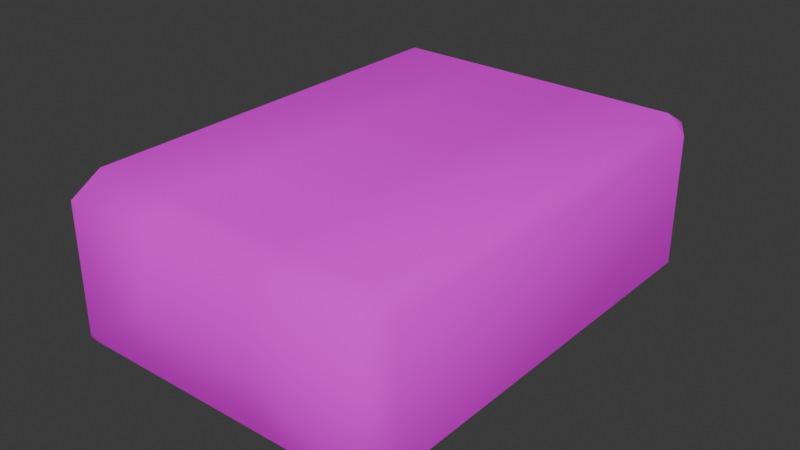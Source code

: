 # Source: mdl_souvenir_moon_dust.blend  (saved by Blender 5.0.119; exported with 4.5.12 LTS)
import bpy
from mathutils import Matrix  # noqa: F401  (used for matrix-valued properties, if any)

bpy.ops.wm.read_factory_settings(use_empty=True)
scene = bpy.context.scene
scene.name = 'Scene'

# ---- images (referenced by path relative to the original .blend; pixels are not part of the script)
import os
ASSET_DIR = os.environ.get("B2B_ASSET_DIR", "")  # directory of the original .blend (textures are referenced by path, not embedded)
HERE = os.path.dirname(os.path.abspath(__file__))  # packed textures are extracted next to this script under _unpacked/

def load_image(name, relpath, width, height, colorspace="sRGB"):
    """Load a texture the original file referenced (path relative to the .blend, or extracted next to this script)."""
    p = next((c for c in (os.path.join(HERE, relpath), os.path.join(ASSET_DIR, relpath)) if relpath and os.path.exists(c)), "")
    if p:
        img = bpy.data.images.load(p, check_existing=True)
        img.name = name
    else:  # same state as the original file: an image datablock whose file is absent (Cycles renders it pink)
        img = bpy.data.images.new(name, width, height)
        img.source = "FILE"
        img.filepath = "//" + (relpath or name)
    img.colorspace_settings.name = colorspace
    return img
img_tex_mod_metal1_png = load_image('tex_mod_metal1.png', 'tex_mod_metal1.png', 1024, 1024, 'sRGB')

# ---- materials (node trees are filled in below, after node groups)
mat_mat_mod_vcolor = bpy.data.materials.new('mat_mod_vcolor')
mat_mat_mod_vcolor.alpha_threshold = 0.0
mat_mat_mod_vcolor.use_backface_culling_lightprobe_volume = False
mat_mat_mod_vcolor.roughness = 0.5
mat_mat_mod_vcolor.line_color = (0.0, 0.0, 0.0, 1.0)

# ---- material node trees
mat_mat_mod_vcolor.use_nodes = True; mat_mat_mod_vcolor.node_tree.nodes.clear()
_N = mat_mat_mod_vcolor.node_tree.nodes; _L = mat_mat_mod_vcolor.node_tree.links
n0 = _N.new('ShaderNodeOutputMaterial'); n0.name = 'Material Output'; n0.location = (556, 187)
n1 = _N.new('ShaderNodeBsdfPrincipled'); n1.name = 'Principled BSDF'; n1.location = (156, 187)
n1.inputs[1].default_value = 0.658
n1.inputs[2].default_value = 1.0
n1.inputs[3].default_value = 1.45
n2 = _N.new('ShaderNodeTexImage'); n2.name = 'Image Texture'; n2.location = (-496, 178)
n2.image = img_tex_mod_metal1_png
n3 = _N.new('ShaderNodeVertexColor'); n3.name = 'Color Attribute'; n3.location = (-469, -119)
n3.layer_name = 'Attribute'
n4 = _N.new('ShaderNodeMix'); n4.name = 'Mix'; n4.location = (-91, 128)
n4.hide = True
n4.data_type = 'RGBA'
n4.blend_type = 'MULTIPLY'
n4.inputs[0].default_value = 1.0
_L.new(n1.outputs[0], n0.inputs[0])
_L.new(n4.outputs[2], n1.inputs[0])
_L.new(n2.outputs[0], n4.inputs[6])
_L.new(n3.outputs[0], n4.inputs[7])
n0.is_active_output = True

# ---- world
world_world = bpy.data.worlds.new('World'); scene.world = world_world
world_world.use_nodes = True; world_world.node_tree.nodes.clear()
_N = world_world.node_tree.nodes; _L = world_world.node_tree.links
n0 = _N.new('ShaderNodeOutputWorld'); n0.name = 'World Output'; n0.location = (200, 100)
n1 = _N.new('ShaderNodeBackground'); n1.name = 'Background'; n1.location = (-200, 100)
n1.inputs[0].default_value = (0.05088, 0.05088, 0.05088, 1.0)
_L.new(n1.outputs[0], n0.inputs[0])
n0.is_active_output = True
world_world.color = (0.05088, 0.05088, 0.05088)
world_world.sun_shadow_jitter_overblur = 0.0

# ---- meshes
me_cube = bpy.data.meshes.new('Cube')
me_cube.from_pydata([(0.6236, 0.98, 0.2736), (0.6236, 0.8505, 0.35), (0.7, 0.8505, 0.2736), (0.6236, 0.98, -0.2736), (0.7, 0.8505, -0.2736), (0.6236, 0.8505, -0.35), (0.6236, -0.98, 0.2736), (0.7, -0.8505, 0.2736), (0.6236, -0.8505, 0.35), (0.7, -0.8505, -0.2736), (0.6236, -0.98, -0.2736), (0.6236, -0.8505, -0.35), (-0.6236, 0.98, 0.2736), (-0.7, 0.8505, 0.2736), (-0.6236, 0.8505, 0.35), (-0.7, 0.8505, -0.2736), (-0.6236, 0.98, -0.2736), (-0.6236, 0.8505, -0.35), (-0.7, -0.8505, 0.2736), (-0.6236, -0.98, 0.2736), (-0.6236, -0.8505, 0.35), (-0.6236, -0.8505, -0.35), (-0.6236, -0.98, -0.2736), (-0.7, -0.8505, -0.2736), (-0.2335, 0.98, -0.2736), (-0.2335, 0.8505, -0.35), (-0.2335, -0.98, 0.2736), (-0.2335, -0.8505, 0.35), (-0.2335, -0.8505, -0.35), (-0.2335, -0.98, -0.2736), (-0.2335, 0.8505, 0.35), (-0.2335, 0.98, 0.2736), (0.2335, -0.98, -0.2736), (0.2335, -0.8505, -0.35), (0.2335, 0.98, 0.2736), (0.2335, 0.8505, 0.35), (0.2335, 0.98, -0.2736), (0.2335, 0.8505, -0.35), (0.2335, -0.98, 0.2736), (0.2335, -0.8505, 0.35), (0.243, 1.02, 0.0), (-0.243, 1.02, 0.0), (-0.243, -1.02, 0.0), (0.243, -1.02, 0.0)], [], [(0, 1, 2), (3, 4, 5), (6, 7, 8), (9, 10, 11), (12, 13, 14), (15, 16, 17), (18, 19, 20), (21, 22, 23), (17, 21, 23, 15), (25, 17, 16, 24), (2, 4, 3, 0), (22, 19, 18, 23), (6, 10, 9, 7), (12, 16, 15, 13), (27, 20, 19, 26), (1, 8, 7, 2), (33, 11, 10, 32), (20, 14, 13, 18), (35, 1, 0, 34), (11, 5, 4, 9), (37, 25, 24, 36), (39, 27, 26, 38), (21, 28, 29, 22), (14, 30, 31, 12), (28, 33, 32, 29), (30, 35, 34, 31), (5, 37, 36, 3), (8, 39, 38, 6), (36, 40, 3), (4, 2, 7, 9), (1, 35, 39, 8), (37, 5, 11, 33), (10, 43, 32), (16, 12, 41), (23, 18, 13, 15), (30, 14, 20, 27), (17, 25, 28, 21), (29, 42, 22), (37, 33, 28, 25), (31, 34, 40, 41), (30, 27, 39, 35), (38, 26, 42, 43), (41, 40, 36, 24), (0, 40, 34), (41, 12, 31), (3, 40, 0), (41, 24, 16), (22, 42, 19), (19, 42, 26), (43, 42, 29, 32), (43, 6, 38), (43, 10, 6)])
me_cube.polygons.foreach_set('use_smooth', [True] * 52)
_uv = me_cube.uv_layers.new(name='UVMap')
_uv.uv.foreach_set('vector', [0.4904, 0.8865, 0.4798, 0.8983, 0.4798, 0.8865, 0.4797, 0.8088, 0.4625, 0.7916, 0.4625, 0.8088, 0.2182, 0.8865, 0.2288, 0.8865, 0.2288, 0.8983, 0.05572, 0.7916, 0.03853, 0.8088, 0.05572, 0.8088, 0.03853, 0.8088, 0.05572, 0.7916, 0.05572, 0.8088, 0.2288, 0.8018, 0.2182, 0.8018, 0.2288, 0.79, 0.4625, 0.7916, 0.4797, 0.8088, 0.4625, 0.8088, 0.4798, 0.79, 0.4904, 0.8018, 0.4798, 0.8018, 0.2288, 0.79, 0.4798, 0.79, 0.4798, 0.8018, 0.2288, 0.8018, 0.05572, 0.8966, 0.05572, 0.8088, 0.03853, 0.8088, 0.03853, 0.8966, 0.4798, 0.8865, 0.4798, 0.8018, 0.4904, 0.8018, 0.4904, 0.8865, 0.4904, 0.8018, 0.4904, 0.8865, 0.4798, 0.8865, 0.4798, 0.8018, 0.2182, 0.8865, 0.2182, 0.8018, 0.2288, 0.8018, 0.2288, 0.8865, 0.2182, 0.8865, 0.2182, 0.8018, 0.2288, 0.8018, 0.2288, 0.8865, 0.4625, 0.8966, 0.4625, 0.8088, 0.4797, 0.8088, 0.4797, 0.8966, 0.4798, 0.8983, 0.2288, 0.8983, 0.2288, 0.8865, 0.4798, 0.8865, 0.05572, 0.8966, 0.05572, 0.8088, 0.03853, 0.8088, 0.03853, 0.8966, 0.4625, 0.8088, 0.05572, 0.8088, 0.05572, 0.7916, 0.4625, 0.7916, 0.3379, 0.8966, 0.3379, 0.8088, 0.3207, 0.8088, 0.3207, 0.8966, 0.05572, 0.8088, 0.4625, 0.8088, 0.4625, 0.7916, 0.05572, 0.7916, 0.3661, 0.3799, 0.3661, 0.3292, 0.3764, 0.3292, 0.3764, 0.3799, 0.1866, 0.3799, 0.1866, 0.3292, 0.199, 0.3292, 0.199, 0.3799, 0.3379, 0.8088, 0.3379, 0.8966, 0.3207, 0.8966, 0.3207, 0.8088, 0.05572, 0.8088, 0.05572, 0.8966, 0.03853, 0.8966, 0.03853, 0.8088, 0.1207, 0.3292, 0.1207, 0.3799, 0.1103, 0.3799, 0.1103, 0.3292, 0.1207, 0.3292, 0.1207, 0.3799, 0.1103, 0.3799, 0.1103, 0.3292, 0.4625, 0.8088, 0.4625, 0.8966, 0.4797, 0.8966, 0.4797, 0.8088, 0.05572, 0.8088, 0.05572, 0.8966, 0.03853, 0.8966, 0.03853, 0.8088, 0.1975, 0.8966, 0.2591, 0.8966, 0.1975, 0.8088, 0.4798, 0.8018, 0.4798, 0.8865, 0.2288, 0.8865, 0.2288, 0.8018, 0.4625, 0.8088, 0.4625, 0.8966, 0.05572, 0.8966, 0.05572, 0.8088, 0.4625, 0.8966, 0.4625, 0.8088, 0.05572, 0.8088, 0.05572, 0.8966, 0.1975, 0.8088, 0.2591, 0.8966, 0.1975, 0.8966, 0.4905, 0.668, 0.3869, 0.7794, 0.4942, 0.7791, 0.4798, 0.8018, 0.4798, 0.8865, 0.2288, 0.8865, 0.2288, 0.8018, 0.05572, 0.8966, 0.05572, 0.8088, 0.4625, 0.8088, 0.4625, 0.8966, 0.05572, 0.8088, 0.05572, 0.8966, 0.4625, 0.8966, 0.4625, 0.8088, 0.3207, 0.8966, 0.2591, 0.8966, 0.3207, 0.8088, 0.3661, 0.3799, 0.1207, 0.3799, 0.1207, 0.3292, 0.3661, 0.3292, 0.2877, 0.3292, 0.2877, 0.3799, 0.2434, 0.3799, 0.2434, 0.3292, 0.1207, 0.3292, 0.3661, 0.3292, 0.3661, 0.3799, 0.1207, 0.3799, 0.199, 0.3799, 0.199, 0.3292, 0.2434, 0.3292, 0.2434, 0.3799, 0.2434, 0.3292, 0.2434, 0.3799, 0.199, 0.3799, 0.199, 0.3292, 0.3207, 0.8088, 0.2591, 0.8966, 0.3207, 0.8966, 0.2591, 0.8966, 0.1975, 0.8088, 0.1975, 0.8966, 0.3869, 0.7794, 0.4942, 0.7791, 0.4905, 0.668, 0.2591, 0.8966, 0.3207, 0.8966, 0.3207, 0.8088, 0.4905, 0.668, 0.4942, 0.7791, 0.3869, 0.7794, 0.1975, 0.8088, 0.2591, 0.8966, 0.1975, 0.8966, 0.2434, 0.3799, 0.2434, 0.3292, 0.2877, 0.3292, 0.2877, 0.3799, 0.2591, 0.8966, 0.3207, 0.8088, 0.3207, 0.8966, 0.4942, 0.7791, 0.3869, 0.7794, 0.4905, 0.668])
_ca = me_cube.color_attributes.new('Attribute', 'BYTE_COLOR', 'CORNER')
_ca.data.foreach_set('color', [1.0, 1.0, 1.0, 1.0, 1.0, 1.0, 1.0, 1.0, 1.0, 1.0, 1.0, 1.0, 1.0, 1.0, 1.0, 1.0, 1.0, 1.0, 1.0, 1.0, 1.0, 1.0, 1.0, 1.0, 1.0, 1.0, 1.0, 1.0, 1.0, 1.0, 1.0, 1.0, 1.0, 1.0, 1.0, 1.0, 1.0, 1.0, 1.0, 1.0, 1.0, 1.0, 1.0, 1.0, 1.0, 1.0, 1.0, 1.0, 1.0, 1.0, 1.0, 1.0, 1.0, 1.0, 1.0, 1.0, 1.0, 1.0, 1.0, 1.0, 1.0, 1.0, 1.0, 1.0, 1.0, 1.0, 1.0, 1.0, 1.0, 1.0, 1.0, 1.0, 1.0, 1.0, 1.0, 1.0, 1.0, 1.0, 1.0, 1.0, 1.0, 1.0, 1.0, 1.0, 1.0, 1.0, 1.0, 1.0, 1.0, 1.0, 1.0, 1.0, 1.0, 1.0, 1.0, 1.0, 1.0, 1.0, 1.0, 1.0, 1.0, 1.0, 1.0, 1.0, 1.0, 1.0, 1.0, 1.0, 1.0, 1.0, 1.0, 1.0, 1.0, 1.0, 1.0, 1.0, 1.0, 1.0, 1.0, 1.0, 1.0, 1.0, 1.0, 1.0, 1.0, 1.0, 1.0, 1.0, 1.0, 1.0, 1.0, 1.0, 1.0, 1.0, 1.0, 1.0, 1.0, 1.0, 1.0, 1.0, 1.0, 1.0, 1.0, 1.0, 1.0, 1.0, 1.0, 1.0, 1.0, 1.0, 1.0, 1.0, 1.0, 1.0, 1.0, 1.0, 1.0, 1.0, 1.0, 1.0, 1.0, 1.0, 1.0, 1.0, 1.0, 1.0, 1.0, 1.0, 1.0, 1.0, 1.0, 1.0, 1.0, 1.0, 1.0, 1.0, 1.0, 1.0, 1.0, 1.0, 1.0, 1.0, 1.0, 1.0, 1.0, 1.0, 1.0, 1.0, 1.0, 1.0, 1.0, 1.0, 1.0, 1.0, 1.0, 1.0, 1.0, 1.0, 1.0, 1.0, 1.0, 1.0, 1.0, 1.0, 1.0, 1.0, 1.0, 1.0, 1.0, 1.0, 1.0, 1.0, 1.0, 1.0, 1.0, 1.0, 1.0, 1.0, 1.0, 1.0, 1.0, 1.0, 1.0, 1.0, 1.0, 1.0, 1.0, 1.0, 1.0, 1.0, 1.0, 1.0, 1.0, 1.0, 1.0, 1.0, 1.0, 1.0, 1.0, 1.0, 1.0, 1.0, 1.0, 1.0, 1.0, 1.0, 1.0, 1.0, 1.0, 1.0, 1.0, 1.0, 1.0, 1.0, 1.0, 1.0, 1.0, 1.0, 1.0, 1.0, 1.0, 1.0, 1.0, 1.0, 1.0, 1.0, 1.0, 1.0, 1.0, 1.0, 1.0, 1.0, 1.0, 1.0, 1.0, 1.0, 1.0, 1.0, 1.0, 1.0, 1.0, 1.0, 1.0, 1.0, 1.0, 1.0, 1.0, 1.0, 1.0, 1.0, 1.0, 1.0, 1.0, 1.0, 1.0, 1.0, 1.0, 1.0, 1.0, 1.0, 1.0, 1.0, 1.0, 1.0, 1.0, 1.0, 1.0, 1.0, 1.0, 1.0, 1.0, 1.0, 1.0, 1.0, 1.0, 1.0, 1.0, 1.0, 1.0, 1.0, 1.0, 1.0, 1.0, 1.0, 1.0, 1.0, 1.0, 1.0, 1.0, 1.0, 1.0, 1.0, 1.0, 1.0, 1.0, 1.0, 1.0, 1.0, 1.0, 1.0, 1.0, 1.0, 1.0, 1.0, 1.0, 1.0, 1.0, 1.0, 1.0, 1.0, 1.0, 1.0, 1.0, 1.0, 1.0, 1.0, 1.0, 1.0, 1.0, 1.0, 1.0, 1.0, 1.0, 1.0, 1.0, 1.0, 1.0, 1.0, 1.0, 1.0, 1.0, 1.0, 1.0, 1.0, 1.0, 1.0, 1.0, 1.0, 1.0, 1.0, 1.0, 1.0, 1.0, 1.0, 1.0, 1.0, 1.0, 1.0, 1.0, 1.0, 1.0, 1.0, 1.0, 1.0, 1.0, 1.0, 1.0, 1.0, 1.0, 1.0, 1.0, 1.0, 1.0, 1.0, 1.0, 1.0, 1.0, 1.0, 1.0, 1.0, 1.0, 1.0, 1.0, 1.0, 1.0, 1.0, 1.0, 1.0, 1.0, 1.0, 1.0, 1.0, 1.0, 1.0, 1.0, 1.0, 1.0, 1.0, 1.0, 1.0, 1.0, 1.0, 1.0, 1.0, 1.0, 1.0, 1.0, 1.0, 1.0, 1.0, 1.0, 1.0, 1.0, 1.0, 1.0, 1.0, 1.0, 1.0, 1.0, 1.0, 1.0, 1.0, 1.0, 1.0, 1.0, 1.0, 1.0, 1.0, 1.0, 1.0, 1.0, 1.0, 1.0, 1.0, 1.0, 1.0, 1.0, 1.0, 1.0, 1.0, 1.0, 1.0, 1.0, 1.0, 1.0, 1.0, 1.0, 1.0, 1.0, 1.0, 1.0, 1.0, 1.0, 1.0, 1.0, 1.0, 1.0, 1.0, 1.0, 1.0, 1.0, 1.0, 1.0, 1.0, 1.0, 1.0, 1.0, 1.0, 1.0, 1.0, 1.0, 1.0, 1.0, 1.0, 1.0, 1.0, 1.0, 1.0, 1.0, 1.0, 1.0, 1.0, 1.0, 1.0, 1.0, 1.0, 1.0, 1.0, 1.0, 1.0, 1.0, 1.0, 1.0, 1.0, 1.0, 1.0, 1.0, 1.0, 1.0, 1.0, 1.0, 1.0, 1.0, 1.0, 1.0, 1.0, 1.0, 1.0, 1.0, 1.0, 1.0, 1.0, 1.0, 1.0, 1.0, 1.0, 1.0, 1.0, 1.0, 1.0, 1.0, 1.0, 1.0, 1.0, 1.0, 1.0, 1.0, 1.0, 1.0, 1.0, 1.0, 1.0, 1.0, 1.0, 1.0, 1.0, 1.0, 1.0, 1.0, 1.0, 1.0, 1.0, 1.0, 1.0, 1.0, 1.0, 1.0, 1.0, 1.0, 1.0, 1.0, 1.0, 1.0, 1.0, 1.0, 1.0, 1.0, 1.0, 1.0, 1.0, 1.0, 1.0, 1.0, 1.0, 1.0, 1.0, 1.0, 1.0, 1.0, 1.0, 1.0, 1.0, 1.0, 1.0, 1.0, 1.0, 1.0, 1.0, 1.0, 1.0, 1.0, 1.0, 1.0, 1.0, 1.0, 1.0, 1.0, 1.0, 1.0, 1.0, 1.0, 1.0, 1.0, 1.0, 1.0, 1.0, 1.0, 1.0, 1.0, 1.0, 1.0, 1.0, 1.0, 1.0, 1.0, 1.0, 1.0, 1.0, 1.0, 1.0, 1.0, 1.0, 1.0, 1.0, 1.0, 1.0, 1.0, 1.0, 1.0, 1.0, 1.0, 1.0, 1.0, 1.0, 1.0, 1.0, 1.0, 1.0, 1.0, 1.0, 1.0, 1.0, 1.0, 1.0, 1.0, 1.0, 1.0, 1.0, 1.0, 1.0, 1.0, 1.0, 1.0, 1.0, 1.0, 1.0, 1.0, 1.0, 1.0, 1.0, 1.0, 1.0, 1.0, 1.0, 1.0, 1.0, 1.0, 1.0, 1.0, 1.0, 1.0, 1.0, 1.0, 1.0, 1.0, 1.0, 1.0, 1.0, 1.0, 1.0, 1.0, 1.0, 1.0, 1.0, 1.0, 1.0, 1.0, 1.0, 1.0, 1.0, 1.0, 1.0, 1.0, 1.0, 1.0, 1.0, 1.0, 1.0, 1.0, 1.0, 1.0, 1.0, 1.0, 1.0, 1.0, 1.0, 1.0, 1.0, 1.0, 1.0, 1.0, 1.0, 1.0, 1.0, 1.0, 1.0, 1.0, 1.0, 1.0, 1.0, 1.0, 1.0, 1.0, 1.0, 1.0, 1.0, 1.0, 1.0, 1.0, 1.0, 1.0, 1.0])
me_cube.materials.append(mat_mat_mod_vcolor)
me_cube.use_mirror_vertex_groups = False
me_cube.update()

# ---- objects
ob_cube = bpy.data.objects.new('Cube', me_cube)

# ---- transforms, parenting, visibility, modifiers, constraints
ob_cube.location = (0.0, 0.0, 0.0)
ob_cube.lock_rotations_4d = False
ob_cube.empty_display_type = 'ARROWS'
ob_cube.lineart.crease_threshold = 0.0

# ---- collection membership
scene.collection.objects.link(ob_cube)

# ---- scene / render settings (as saved in the file)
scene.frame_start = 1; scene.frame_end = 250; scene.frame_set(1)
scene.render.engine = 'BLENDER_EEVEE_NEXT'
scene.render.bake_bias = 0.0
scene.render.bake_samples = 0
scene.cycles.sampling_pattern = 'TABULATED_SOBOL'
scene.eevee.use_volume_custom_range = False
bpy.context.view_layer.update()

# ---- added for rendering (the .blend has no active camera and no usable light): camera, sun
cam_auto = bpy.data.cameras.new('AutoCamera')
cam_auto.lens = 50.0
cam_auto.sensor_width = 36.0
cam_auto.clip_end = 1000.0
ob_auto_camera = bpy.data.objects.new('AutoCamera', cam_auto)
scene.collection.objects.link(ob_auto_camera)
ob_auto_camera.location = (2.37891, -2.85469, 1.90313)
ob_auto_camera.rotation_euler = (1.09748, -7.21219e-08, 0.694738)
scene.camera = ob_auto_camera
light_auto_sun = bpy.data.lights.new('AutoSun', 'SUN')
light_auto_sun.energy = 3.0
light_auto_sun.angle = 0.0523599
ob_auto_sun = bpy.data.objects.new('AutoSun', light_auto_sun)
scene.collection.objects.link(ob_auto_sun)
ob_auto_sun.rotation_euler = (0.872665, 0.174533, 0.523599)
bpy.context.view_layer.update()
